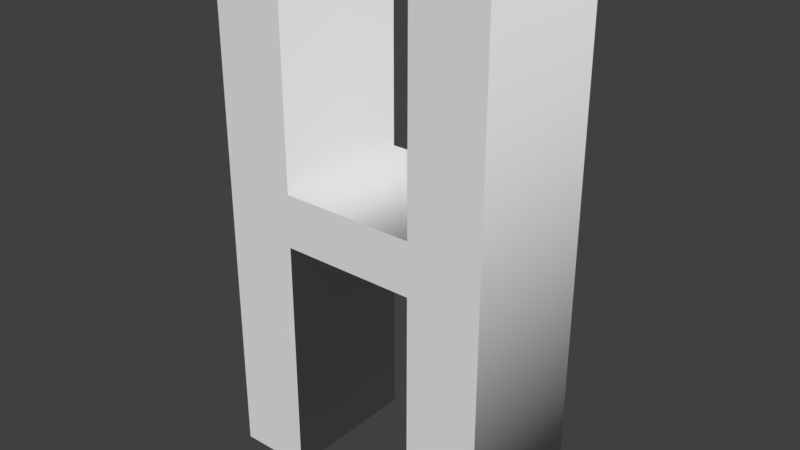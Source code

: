 # Source: H.blend  (saved by Blender 2.79.0; exported with 4.5.12 LTS)
import bpy
from mathutils import Matrix  # noqa: F401  (used for matrix-valued properties, if any)

bpy.ops.wm.read_factory_settings(use_empty=True)
scene = bpy.context.scene
scene.name = 'Scene'

# ---- collections
col_collection_1 = bpy.data.collections.new('Collection 1'); scene.collection.children.link(col_collection_1)

# ---- world
world_world = bpy.data.worlds.new('World'); scene.world = world_world
world_world.color = (0.05088, 0.05088, 0.05088)
world_world.use_sun_shadow = False
world_world.sun_shadow_jitter_overblur = 0.0
world_world.cycles.sampling_method = 'MANUAL'

# ---- meshes
me_cutext = bpy.data.meshes.new('CUText')
me_cutext.from_pydata([(-0.2603, -0.4749, 0.383), (-0.2603, 0.4966, 0.383), (-0.1247, 0.4966, 0.383), (-0.1247, 0.07682, 0.383), (0.1247, 0.07682, 0.383), (0.1247, 0.4966, 0.383), (0.2603, 0.4966, 0.383), (0.2603, -0.4749, 0.383), (0.1247, -0.4749, 0.383), (0.1247, -0.02034, 0.383), (-0.1247, -0.02034, 0.383), (-0.1247, -0.4749, 0.383), (-0.2603, -0.4749, 0.117), (-0.2603, 0.4966, 0.117), (-0.1247, 0.4966, 0.117), (-0.1247, 0.07682, 0.117), (0.1247, 0.07682, 0.117), (0.1247, 0.4966, 0.117), (0.2603, 0.4966, 0.117), (0.2603, -0.4749, 0.117), (0.1247, -0.4749, 0.117), (0.1247, -0.02034, 0.117), (-0.1247, -0.02034, 0.117), (-0.1247, -0.4749, 0.117), (-0.2603, -0.4749, 0.117), (-0.2603, -0.4749, 0.383), (-0.2603, 0.4966, 0.117), (-0.2603, 0.4966, 0.383), (-0.1247, 0.4966, 0.117), (-0.1247, 0.4966, 0.383), (-0.1247, 0.07682, 0.117), (-0.1247, 0.07682, 0.383), (0.1247, 0.07682, 0.117), (0.1247, 0.07682, 0.383), (0.1247, 0.4966, 0.117), (0.1247, 0.4966, 0.383), (0.2603, 0.4966, 0.117), (0.2603, 0.4966, 0.383), (0.2603, -0.4749, 0.117), (0.2603, -0.4749, 0.383), (0.1247, -0.4749, 0.117), (0.1247, -0.4749, 0.383), (0.1247, -0.02034, 0.117), (0.1247, -0.02034, 0.383), (-0.1247, -0.02034, 0.117), (-0.1247, -0.02034, 0.383), (-0.1247, -0.4749, 0.117), (-0.1247, -0.4749, 0.383)], [], [(0, 2, 1), (0, 3, 2), (4, 6, 5), (4, 7, 6), (0, 10, 3), (10, 4, 3), (10, 9, 4), (9, 7, 4), (0, 11, 10), (8, 7, 9), (14, 12, 13), (15, 12, 14), (18, 16, 17), (19, 16, 18), (22, 12, 15), (16, 22, 15), (21, 22, 16), (19, 21, 16), (23, 12, 22), (19, 20, 21), (25, 27, 26, 24), (27, 29, 28, 26), (29, 31, 30, 28), (31, 33, 32, 30), (33, 35, 34, 32), (35, 37, 36, 34), (37, 39, 38, 36), (39, 41, 40, 38), (41, 43, 42, 40), (43, 45, 44, 42), (45, 47, 46, 44), (47, 25, 24, 46)])
me_cutext.polygons.foreach_set('use_smooth', [0, 0, 0, 0, 0, 0, 0, 0, 0, 0, 0, 0, 0, 0, 0, 0, 0, 0, 0, 0, 1, 1, 1, 1, 1, 1, 1, 1, 1, 1, 1, 1])
me_cutext.use_remesh_preserve_volume = False
me_cutext.use_remesh_preserve_attributes = False
me_cutext.use_mirror_vertex_groups = False
me_cutext.update()

# ---- objects
ob_h = bpy.data.objects.new('H', me_cutext)

# ---- transforms, parenting, visibility, modifiers, constraints
ob_h.location = (0.0, 0.0, 0.0)
ob_h.rotation_euler = (1.571, -0.0, 0.0)
ob_h.lineart.crease_threshold = 0.0

# ---- collection membership
col_collection_1.objects.link(ob_h)

# ---- scene / render settings (as saved in the file)
scene.frame_start = 1; scene.frame_end = 250; scene.frame_set(177)
scene.render.engine = 'BLENDER_EEVEE_NEXT'
scene.render.resolution_percentage = 50
scene.render.dither_intensity = 0.0
scene.cycles.use_denoising = False
scene.cycles.samples = 128
scene.cycles.sampling_pattern = 'TABULATED_SOBOL'
scene.cycles.use_adaptive_sampling = False
scene.cycles.use_light_tree = False
scene.cycles.blur_glossy = 0.0
scene.cycles.sample_clamp_indirect = 0.0
scene.view_settings.view_transform = 'Standard'
bpy.context.view_layer.update()

# ---- added for rendering (the .blend has no active camera and no usable light): camera, sun
cam_auto = bpy.data.cameras.new('AutoCamera')
cam_auto.lens = 50.0
cam_auto.sensor_width = 36.0
cam_auto.clip_end = 1000.0
ob_auto_camera = bpy.data.objects.new('AutoCamera', cam_auto)
scene.collection.objects.link(ob_auto_camera)
ob_auto_camera.location = (1.04912, -1.50892, 0.850147)
ob_auto_camera.rotation_euler = (1.09748, -7.21219e-08, 0.694738)
scene.camera = ob_auto_camera
light_auto_sun = bpy.data.lights.new('AutoSun', 'SUN')
light_auto_sun.energy = 3.0
light_auto_sun.angle = 0.0523599
ob_auto_sun = bpy.data.objects.new('AutoSun', light_auto_sun)
scene.collection.objects.link(ob_auto_sun)
ob_auto_sun.rotation_euler = (0.872665, 0.174533, 0.523599)
bpy.context.view_layer.update()
